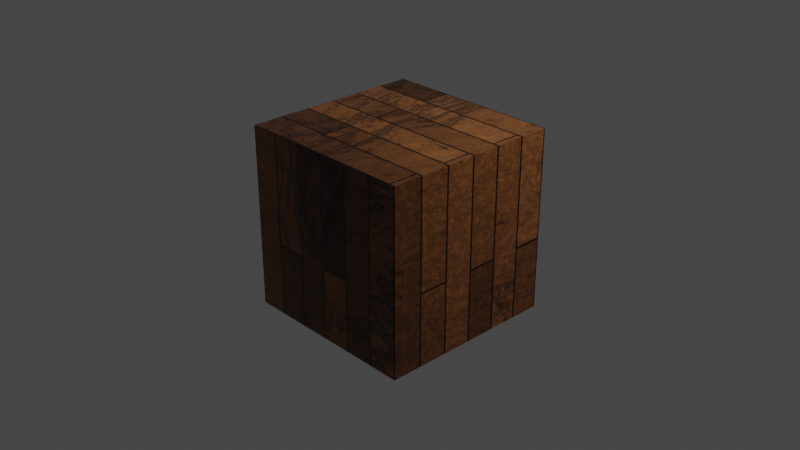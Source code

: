 # Source: wood_texture.blend  (saved by Blender 2.92.15; exported with 4.5.12 LTS)
import bpy
from mathutils import Matrix  # noqa: F401  (used for matrix-valued properties, if any)

bpy.ops.wm.read_factory_settings(use_empty=True)
scene = bpy.context.scene
scene.name = 'Scene'

# ---- collections
col_collection = bpy.data.collections.new('Collection'); scene.collection.children.link(col_collection)

# ---- materials (node trees are filled in below, after node groups)
mat_material = bpy.data.materials.new('Material')
mat_material.alpha_threshold = 0.0
mat_material.use_transparent_shadow = False
mat_material.line_color = (0.0, 0.0, 0.0, 1.0)

# ---- material node trees
mat_material.use_nodes = True; mat_material.node_tree.nodes.clear()
_N = mat_material.node_tree.nodes; _L = mat_material.node_tree.links
n0 = _N.new('ShaderNodeMix'); n0.name = 'Mix'; n0.location = (-357, -55)
n0.data_type = 'RGBA'
n0.inputs[0].default_value = 0.15
n1 = _N.new('ShaderNodeTexNoise'); n1.name = 'Musgrave Texture'; n1.location = (3, 30)
n1.width = 150
n1.normalize = False
n1.inputs[3].default_value = 14.0
n1.inputs[4].default_value = 0.8706
n2 = _N.new('ShaderNodeTexCoord'); n2.name = 'Texture Coordinate'; n2.location = (-533, -14)
n3 = _N.new('ShaderNodeTexWave'); n3.name = 'Wave Texture.001'; n3.location = (-397, -264)
n3.wave_profile = 'SAW'
n3.inputs[1].default_value = 1.0
n4 = _N.new('ShaderNodeValToRGB'); n4.name = 'ColorRamp'; n4.location = (207, 20)
while len(n4.color_ramp.elements) > 1: n4.color_ramp.elements.remove(n4.color_ramp.elements[-1])
n4.color_ramp.elements[0].position = 0.0; n4.color_ramp.elements[0].color = (1.0, 1.0, 1.0, 1.0)
_e = n4.color_ramp.elements.new(1.0); _e.color = (0.0, 0.0, 0.0, 1.0)
n5 = _N.new('ShaderNodeTexWave'); n5.name = 'Wave Texture'; n5.location = (-188, 61)
n5.inputs[1].default_value = 0.7
n5.inputs[2].default_value = 4.5
n5.inputs[3].default_value = 0.0
n5.inputs[4].default_value = 5.6
n6 = _N.new('ShaderNodeMapping'); n6.name = 'Mapping.001'; n6.location = (731, 252)
n7 = _N.new('ShaderNodeTexWave'); n7.name = 'Wave Texture.002'; n7.location = (900, 227)
n7.wave_profile = 'SAW'
n7.inputs[1].default_value = 23.9
n7.inputs[2].default_value = 7.0
n7.inputs[3].default_value = 4.5
n8 = _N.new('ShaderNodeValToRGB'); n8.name = 'ColorRamp.001'; n8.location = (771, -126)
while len(n8.color_ramp.elements) > 1: n8.color_ramp.elements.remove(n8.color_ramp.elements[-1])
n8.color_ramp.elements[0].position = 0.0; n8.color_ramp.elements[0].color = (0.4153, 0.1768, 0.07019, 1.0)
_e = n8.color_ramp.elements.new(0.2364); _e.color = (0.0, 0.0, 0.0, 1.0)
_e = n8.color_ramp.elements.new(0.6591); _e.color = (0.7656, 0.2945, 0.08795, 1.0)
n9 = _N.new('ShaderNodeValToRGB'); n9.name = 'ColorRamp.002'; n9.location = (748, -359)
while len(n9.color_ramp.elements) > 1: n9.color_ramp.elements.remove(n9.color_ramp.elements[-1])
n9.color_ramp.elements[0].position = 0.0; n9.color_ramp.elements[0].color = (0.9778, 0.956, 1.0, 1.0)
_e = n9.color_ramp.elements.new(0.3455); _e.color = (0.305, 0.305, 0.305, 1.0)
n10 = _N.new('ShaderNodeMix'); n10.name = 'Mix.004'; n10.location = (1082, -125)
n10.data_type = 'RGBA'
n10.blend_type = 'MULTIPLY'
n10.inputs[0].default_value = 1.0
n11 = _N.new('ShaderNodeTexCoord'); n11.name = 'Texture Coordinate.002'; n11.location = (570, 194)
n11.width = 116
n12 = _N.new('ShaderNodeMix'); n12.name = 'Mix.005'; n12.location = (1266, -110)
n12.data_type = 'RGBA'
n12.blend_type = 'MULTIPLY'
n12.inputs[0].default_value = 0.342
n13 = _N.new('ShaderNodeTexBrick'); n13.name = 'Brick Texture'; n13.location = (-701, 137)
n13.inputs[4].default_value = 6.0
n13.inputs[5].default_value = 0.006
n13.inputs[6].default_value = 0.5
n13.inputs[8].default_value = 1.9
n14 = _N.new('ShaderNodeOutputMaterial'); n14.name = 'Material Output'; n14.location = (2309, 169)
n15 = _N.new('ShaderNodeBsdfPrincipled'); n15.name = 'Principled BSDF'; n15.location = (2002, 208)
n15.distribution = 'GGX'
n15.subsurface_method = 'BURLEY'
n15.inputs[3].default_value = 1.45
n15.inputs[13].default_value = 0.1318
n15.inputs[19].default_value = 0.25
n15.inputs[20].default_value = 0.295
n15.inputs[27].default_value = (0.0, 0.0, 0.0, 1.0)
n15.inputs[28].default_value = 1.0
n16 = _N.new('ShaderNodeBump'); n16.name = 'Bump'; n16.location = (1671, -14)
n16.inputs[1].default_value = 1.0
n16.inputs[2].default_value = 1.0
n17 = _N.new('ShaderNodeMix'); n17.name = 'Mix.006'; n17.location = (1454, -107)
n17.data_type = 'RGBA'
n17.blend_type = 'MULTIPLY'
n17.inputs[0].default_value = 1.0
n18 = _N.new('ShaderNodeBump'); n18.name = 'Bump.001'; n18.location = (1669, -228)
n18.inputs[0].default_value = 0.075
n18.inputs[1].default_value = 1.0
n18.inputs[2].default_value = 1.0
n19 = _N.new('ShaderNodeTexNoise'); n19.name = 'Noise Texture.001'; n19.location = (1255, 233)
n20 = _N.new('ShaderNodeValToRGB'); n20.name = 'ColorRamp.003'; n20.location = (1479, 266)
while len(n20.color_ramp.elements) > 1: n20.color_ramp.elements.remove(n20.color_ramp.elements[-1])
n20.color_ramp.elements[0].position = 0.0; n20.color_ramp.elements[0].color = (1.0, 1.0, 1.0, 1.0)
_e = n20.color_ramp.elements.new(0.5091); _e.color = (0.1476, 0.1476, 0.1476, 1.0)
n21 = _N.new('ShaderNodeMix'); n21.name = 'Mix.007'; n21.location = (481, -614)
n21.data_type = 'RGBA'
n21.blend_type = 'MULTIPLY'
n21.inputs[0].default_value = 1.0
n22 = _N.new('ShaderNodeValToRGB'); n22.name = 'ColorRamp.005'; n22.location = (54, -950)
while len(n22.color_ramp.elements) > 1: n22.color_ramp.elements.remove(n22.color_ramp.elements[-1])
n22.color_ramp.elements[0].position = 0.0; n22.color_ramp.elements[0].color = (1.0, 1.0, 1.0, 1.0)
_e = n22.color_ramp.elements.new(0.1227); _e.color = (0.0, 0.0, 0.0, 1.0)
n23 = _N.new('ShaderNodeMix'); n23.name = 'Mix.008'; n23.location = (-167, -747)
n23.data_type = 'RGBA'
n23.blend_type = 'MULTIPLY'
n23.inputs[0].default_value = 1.0
n24 = _N.new('ShaderNodeMix'); n24.name = 'Mix.009'; n24.location = (-165, -1020)
n24.data_type = 'RGBA'
n24.blend_type = 'MULTIPLY'
n24.inputs[6].default_value = (0.06963, 0.06963, 0.06963, 1.0)
n25 = _N.new('ShaderNodeTexNoise'); n25.name = 'Musgrave Texture.002'; n25.location = (-595, -691)
n25.width = 150
n25.normalize = False
n25.inputs[2].default_value = 9.6
n25.inputs[3].default_value = 14.0
n25.inputs[4].default_value = 140.0
n25.inputs[5].default_value = 0.9
n26 = _N.new('ShaderNodeValToRGB'); n26.name = 'ColorRamp.004'; n26.location = (42, -694)
while len(n26.color_ramp.elements) > 1: n26.color_ramp.elements.remove(n26.color_ramp.elements[-1])
n26.color_ramp.elements[0].position = 0.0; n26.color_ramp.elements[0].color = (0.0, 0.0, 0.0, 1.0)
_e = n26.color_ramp.elements.new(0.0); _e.color = (0.0, 0.0, 0.0, 1.0)
n27 = _N.new('ShaderNodeMapping'); n27.name = 'Mapping'; n27.location = (-623, -272)
n28 = _N.new('ShaderNodeTexCoord'); n28.name = 'Texture Coordinate.001'; n28.location = (-811, -288)
n29 = _N.new('ShaderNodeMapping'); n29.name = 'Mapping.002'; n29.location = (-984, -637)
n30 = _N.new('ShaderNodeTexCoord'); n30.name = 'Texture Coordinate.003'; n30.location = (-1172, -654)
n31 = _N.new('ShaderNodeTexNoise'); n31.name = 'Noise Texture.002'; n31.location = (-791, -986)
n31.inputs[2].default_value = 7.6
n31.inputs[3].default_value = 7.0
n32 = _N.new('ShaderNodeValToRGB'); n32.name = 'ColorRamp.006'; n32.location = (-579, -934)
while len(n32.color_ramp.elements) > 1: n32.color_ramp.elements.remove(n32.color_ramp.elements[-1])
n32.color_ramp.elements[0].position = 0.0; n32.color_ramp.elements[0].color = (0.01535, 0.01535, 0.01535, 1.0)
_e = n32.color_ramp.elements.new(0.3341); _e.color = (0.01535, 0.01535, 0.01535, 1.0)
_e = n32.color_ramp.elements.new(0.3545); _e.color = (1.0, 1.0, 1.0, 1.0)
_e = n32.color_ramp.elements.new(0.5636); _e.color = (0.0, 0.0, 0.0, 1.0)
n33 = _N.new('ShaderNodeTexNoise'); n33.name = 'Noise Texture.003'; n33.location = (-1345, -1211)
n33.inputs[2].default_value = 7.6
n33.inputs[3].default_value = 7.0
n34 = _N.new('ShaderNodeValToRGB'); n34.name = 'ColorRamp.007'; n34.location = (-1130, -1174)
while len(n34.color_ramp.elements) > 1: n34.color_ramp.elements.remove(n34.color_ramp.elements[-1])
n34.color_ramp.elements[0].position = 0.0; n34.color_ramp.elements[0].color = (0.01535, 0.01535, 0.01535, 1.0)
_e = n34.color_ramp.elements.new(0.4341); _e.color = (0.01535, 0.01535, 0.01535, 1.0)
_e = n34.color_ramp.elements.new(0.45); _e.color = (1.0, 1.0, 1.0, 1.0)
_e = n34.color_ramp.elements.new(0.4773); _e.color = (0.0, 0.0, 0.0, 1.0)
n35 = _N.new('ShaderNodeValToRGB'); n35.name = 'ColorRamp.008'; n35.location = (-1130, -1475)
while len(n35.color_ramp.elements) > 1: n35.color_ramp.elements.remove(n35.color_ramp.elements[-1])
n35.color_ramp.elements[0].position = 0.1545; n35.color_ramp.elements[0].color = (0.0, 0.0, 0.0, 1.0)
_e = n35.color_ramp.elements.new(1.0); _e.color = (1.0, 1.0, 1.0, 1.0)
n36 = _N.new('ShaderNodeTexVoronoi'); n36.name = 'Voronoi Texture'; n36.location = (-617, -1267)
n36.distance = 'MINKOWSKI'
n36.feature = 'F2'
n36.inputs[2].default_value = 3.2
n37 = _N.new('ShaderNodeTexVoronoi'); n37.name = 'Voronoi Texture.001'; n37.location = (-614, -1552)
n37.distance = 'MINKOWSKI'
n37.feature = 'F2'
n37.inputs[2].default_value = 3.2
n38 = _N.new('ShaderNodeTexNoise'); n38.name = 'Musgrave Texture.001'; n38.location = (225, -329)
n38.width = 150
n38.normalize = False
n38.inputs[3].default_value = 4.1
n38.inputs[4].default_value = 1.0
n38.inputs[5].default_value = 2.8
n39 = _N.new('ShaderNodeTexNoise'); n39.name = 'Noise Texture'; n39.location = (15, -328)
n39.inputs[2].default_value = 9.2
n39.inputs[3].default_value = 7.2
n39.inputs[4].default_value = 1.0
n40 = _N.new('ShaderNodeMix'); n40.name = 'Mix.001'; n40.location = (-180, -338)
n40.data_type = 'RGBA'
n40.inputs[0].default_value = 0.208
n41 = _N.new('ShaderNodeMix'); n41.name = 'Mix.002'; n41.location = (419, -353)
n41.data_type = 'RGBA'
n41.inputs[0].default_value = 0.808
n42 = _N.new('ShaderNodeMix'); n42.name = 'Mix.003'; n42.location = (602, -115)
n42.data_type = 'RGBA'
n42.blend_type = 'MULTIPLY'
n42.inputs[0].default_value = 1.0
n43 = _N.new('ShaderNodeMix'); n43.name = 'Mix.010'; n43.location = (-358, -1339)
n43.data_type = 'RGBA'
n43.blend_type = 'SUBTRACT'
n44 = _N.new('ShaderNodeUVMap'); n44.name = 'UV Map'; n44.location = (-1294, -81)
_L.new(n15.outputs[0], n14.inputs[0])
_L.new(n2.outputs[2], n0.inputs[6])
_L.new(n13.outputs[0], n0.inputs[7])
_L.new(n0.outputs[2], n5.inputs[0])
_L.new(n5.outputs[0], n1.inputs[2])
_L.new(n1.outputs[0], n4.inputs[0])
_L.new(n28.outputs[2], n27.inputs[0])
_L.new(n27.outputs[0], n3.inputs[0])
_L.new(n3.outputs[0], n40.inputs[6])
_L.new(n28.outputs[3], n40.inputs[7])
_L.new(n40.outputs[2], n39.inputs[0])
_L.new(n39.outputs[0], n38.inputs[0])
_L.new(n38.outputs[0], n41.inputs[6])
_L.new(n39.outputs[0], n41.inputs[7])
_L.new(n41.outputs[2], n42.inputs[7])
_L.new(n4.outputs[0], n42.inputs[6])
_L.new(n11.outputs[0], n6.inputs[0])
_L.new(n6.outputs[0], n7.inputs[0])
_L.new(n42.outputs[2], n8.inputs[0])
_L.new(n8.outputs[0], n10.inputs[6])
_L.new(n9.outputs[0], n10.inputs[7])
_L.new(n10.outputs[2], n12.inputs[6])
_L.new(n7.outputs[0], n12.inputs[7])
_L.new(n13.outputs[0], n17.inputs[6])
_L.new(n12.outputs[2], n17.inputs[7])
_L.new(n13.outputs[0], n16.inputs[3])
_L.new(n17.outputs[2], n15.inputs[0])
_L.new(n16.outputs[0], n15.inputs[5])
_L.new(n18.outputs[0], n15.inputs[23])
_L.new(n19.outputs[1], n20.inputs[0])
_L.new(n20.outputs[0], n15.inputs[2])
_L.new(n21.outputs[2], n9.inputs[0])
_L.new(n21.outputs[2], n18.inputs[3])
_L.new(n26.outputs[0], n21.inputs[6])
_L.new(n23.outputs[2], n26.inputs[0])
_L.new(n22.outputs[0], n21.inputs[7])
_L.new(n24.outputs[2], n22.inputs[0])
_L.new(n25.outputs[0], n23.inputs[6])
_L.new(n32.outputs[0], n23.inputs[7])
_L.new(n31.outputs[0], n32.inputs[0])
_L.new(n30.outputs[2], n29.inputs[0])
_L.new(n29.outputs[0], n25.inputs[0])
_L.new(n33.outputs[0], n34.inputs[0])
_L.new(n34.outputs[0], n24.inputs[0])
_L.new(n35.outputs[0], n36.inputs[7])
_L.new(n35.outputs[0], n37.inputs[7])
_L.new(n36.outputs[0], n43.inputs[6])
_L.new(n37.outputs[0], n43.inputs[7])
_L.new(n43.outputs[2], n24.inputs[7])
_L.new(n44.outputs[0], n13.inputs[0])
n14.is_active_output = True

# ---- world
world_world = bpy.data.worlds.new('World'); scene.world = world_world
world_world.use_nodes = True; world_world.node_tree.nodes.clear()
_N = world_world.node_tree.nodes; _L = world_world.node_tree.links
n0 = _N.new('ShaderNodeOutputWorld'); n0.name = 'World Output'; n0.location = (300, 300)
n1 = _N.new('ShaderNodeBackground'); n1.name = 'Background'; n1.location = (10, 300)
n1.inputs[0].default_value = (0.05088, 0.05088, 0.05088, 1.0)
_L.new(n1.outputs[0], n0.inputs[0])
n0.is_active_output = True
world_world.color = (0.05088, 0.05088, 0.05088)
world_world.use_sun_shadow = False
world_world.sun_shadow_jitter_overblur = 0.0

# ---- cameras
cam_camera = bpy.data.cameras.new('Camera')
cam_camera.clip_end = 100.0
cam_camera.ortho_scale = 7.314

# ---- lights
light_light = bpy.data.lights.new('Light', 'POINT')
light_light.transmission_factor = 0.0
light_light.energy = 1000.0
light_light.shadow_soft_size = 0.1
light_light.shadow_maximum_resolution = 0.006
light_light.use_absolute_resolution = True

# ---- meshes
me_cube = bpy.data.meshes.new('Cube')
me_cube.from_pydata([(1.0, 1.0, 1.0), (1.0, 1.0, -1.0), (1.0, -1.0, 1.0), (1.0, -1.0, -1.0), (-1.0, 1.0, 1.0), (-1.0, 1.0, -1.0), (-1.0, -1.0, 1.0), (-1.0, -1.0, -1.0)], [], [(0, 4, 6, 2), (3, 2, 6, 7), (7, 6, 4, 5), (5, 1, 3, 7), (1, 0, 2, 3), (5, 4, 0, 1)])
_uv = me_cube.uv_layers.new(name='UVMap')
_uv.uv.foreach_set('vector', [0.625, 0.5, 0.875, 0.5, 0.875, 0.75, 0.625, 0.75, 0.375, 0.75, 0.625, 0.75, 0.625, 1.0, 0.375, 1.0, 0.375, 0.0, 0.625, 0.0, 0.625, 0.25, 0.375, 0.25, 0.125, 0.5, 0.375, 0.5, 0.375, 0.75, 0.125, 0.75, 0.375, 0.5, 0.625, 0.5, 0.625, 0.75, 0.375, 0.75, 0.375, 0.25, 0.625, 0.25, 0.625, 0.5, 0.375, 0.5])
me_cube.materials.append(mat_material)
me_cube.use_remesh_preserve_volume = False
me_cube.use_remesh_preserve_attributes = False
me_cube.use_mirror_vertex_groups = False
me_cube.update()

# ---- objects
ob_cube = bpy.data.objects.new('Cube', me_cube)
ob_light = bpy.data.objects.new('Light', light_light)
ob_camera = bpy.data.objects.new('Camera', cam_camera)

# ---- transforms, parenting, visibility, modifiers, constraints
ob_cube.location = (0.0, 0.0, 0.0)
ob_cube.lock_rotations_4d = False
ob_cube.empty_display_type = 'ARROWS'
ob_cube.lineart.crease_threshold = 0.0
ob_light.location = (4.076, 1.005, 5.904)
ob_light.rotation_euler = (0.6503, 0.05522, 1.866)
ob_light.lock_rotations_4d = False
ob_light.empty_display_type = 'ARROWS'
ob_light.color = (0.0, 0.0, 0.0, 0.0)
ob_light.lineart.crease_threshold = 0.0
ob_camera.location = (7.359, -6.926, 4.958)
ob_camera.rotation_euler = (1.109, 0.0, 0.8149)
ob_camera.lock_rotations_4d = False
ob_camera.empty_display_type = 'ARROWS'
ob_camera.color = (0.0, 0.0, 0.0, 0.0)
ob_camera.display_type = 'WIRE'
ob_camera.lineart.crease_threshold = 0.0

# ---- collection membership
col_collection.objects.link(ob_cube)
col_collection.objects.link(ob_light)
col_collection.objects.link(ob_camera)

# ---- scene / render settings (as saved in the file)
scene.camera = ob_camera
scene.frame_start = 1; scene.frame_end = 250; scene.frame_set(1)
scene.render.engine = 'BLENDER_EEVEE_NEXT'
scene.cycles.use_denoising = False
scene.cycles.samples = 128
scene.cycles.sampling_pattern = 'TABULATED_SOBOL'
scene.cycles.use_adaptive_sampling = False
scene.cycles.use_light_tree = False
scene.view_settings.view_transform = 'Filmic'
bpy.context.view_layer.update()

